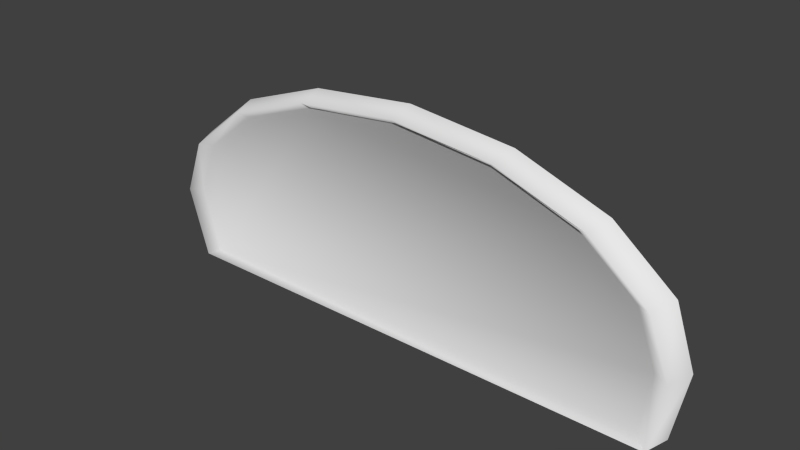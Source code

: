 # Source: speedo.blend  (saved by Blender 2.69.0; exported with 4.5.12 LTS)
import bpy
from mathutils import Matrix  # noqa: F401  (used for matrix-valued properties, if any)

bpy.ops.wm.read_factory_settings(use_empty=True)
scene = bpy.context.scene
scene.name = 'Scene'

# ---- collections
col_collection_1 = bpy.data.collections.new('Collection 1'); scene.collection.children.link(col_collection_1)

# ---- world
world_world = bpy.data.worlds.new('World'); scene.world = world_world
world_world.color = (0.05088, 0.05088, 0.05088)
world_world.use_sun_shadow = False
world_world.sun_shadow_jitter_overblur = 0.0
world_world.cycles.sampling_method = 'MANUAL'
world_world.cycles.sample_map_resolution = 256

# ---- meshes
me_cylinder = bpy.data.meshes.new('Cylinder')
me_cylinder.from_pydata([(-0.001306, 0.01447, 1.29), (-0.001134, -0.1572, 1.246), (0.7165, 0.01447, 1.214), (0.6921, -0.1572, 1.172), (1.325, 0.01447, 0.9954), (1.28, -0.1572, 0.961), (1.732, 0.01447, 0.6689), (1.672, -0.1572, 0.6457), (1.866, 0.01474, 0.2797), (1.81, -0.1572, 0.2738), (1.778, 0.01309, -0.1789), (1.732, -0.1582, -0.1816), (-1.734, 0.01243, -0.1791), (-1.675, -0.1572, -0.1818), (-1.877, 0.01447, 0.2838), (-1.813, -0.1572, 0.2738), (-1.734, 0.01447, 0.6689), (-1.675, -0.1572, 0.6457), (-1.328, 0.01447, 0.9954), (-1.282, -0.1572, 0.961), (-0.7191, 0.01447, 1.214), (-0.6944, -0.1572, 1.172), (-0.001134, -0.1152, 1.21), (0.6549, -0.1152, 1.14), (1.211, -0.1152, 0.9403), (1.583, -0.1152, 0.6419), (1.713, -0.1152, 0.2899), (1.654, -0.1152, -0.1458), (-1.585, -0.1152, -0.1458), (-1.715, -0.1152, 0.2899), (-1.585, -0.1152, 0.6419), (-1.213, -0.1152, 0.9403), (-0.6572, -0.1152, 1.14)], [], [(0, 1, 3, 2), (2, 3, 5, 4), (4, 5, 7, 6), (6, 7, 9, 8), (8, 9, 11, 10), (12, 13, 15, 14), (14, 15, 17, 16), (16, 17, 19, 18), (20, 21, 1, 0), (18, 19, 21, 20), (5, 3, 23, 24), (17, 15, 29, 30), (11, 9, 26, 27), (1, 21, 32, 22), (3, 1, 22, 23), (7, 5, 24, 25), (19, 17, 30, 31), (15, 13, 28, 29), (9, 7, 25, 26), (21, 19, 31, 32), (28, 13, 11, 27), (22, 32, 31, 30, 29, 28, 27, 26, 25, 24, 23)])
me_cylinder.polygons.foreach_set('use_smooth', [True] * 22)
_uv = me_cylinder.uv_layers.new(name='UVMap')
_uv.uv.foreach_set('vector', [0.5057, 0.9751, 0.5057, 0.9642, 0.6765, 0.9459, 0.6825, 0.9562, 0.6825, 0.9562, 0.6765, 0.9459, 0.8213, 0.894, 0.8325, 0.9025, 0.8325, 0.9025, 0.8213, 0.894, 0.9181, 0.8163, 0.9326, 0.8221, 0.9326, 0.8221, 0.9181, 0.8163, 0.9521, 0.7247, 0.9658, 0.7262, 0.9658, 0.7262, 0.9521, 0.7247, 0.9328, 0.6125, 0.9441, 0.6132, 0.07876, 0.6131, 0.0934, 0.6125, 0.05943, 0.7247, 0.04358, 0.7272, 0.04358, 0.7272, 0.05943, 0.7247, 0.0934, 0.8163, 0.07876, 0.8221, 0.07876, 0.8221, 0.0934, 0.8163, 0.1902, 0.894, 0.1789, 0.9025, 0.3289, 0.9562, 0.3349, 0.9459, 0.5057, 0.9642, 0.5057, 0.9751, 0.1789, 0.9025, 0.1902, 0.894, 0.3349, 0.9459, 0.3289, 0.9562, 0.8213, 0.894, 0.6765, 0.9459, 0.6674, 0.938, 0.8044, 0.8889, 0.0934, 0.8163, 0.05943, 0.7247, 0.08336, 0.7287, 0.1155, 0.8154, 0.9328, 0.6125, 0.9521, 0.7247, 0.9281, 0.7287, 0.9136, 0.6213, 0.5057, 0.9642, 0.3349, 0.9459, 0.3441, 0.938, 0.5057, 0.9553, 0.6765, 0.9459, 0.5057, 0.9642, 0.5057, 0.9553, 0.6674, 0.938, 0.9181, 0.8163, 0.8213, 0.894, 0.8044, 0.8889, 0.896, 0.8154, 0.1902, 0.894, 0.0934, 0.8163, 0.1155, 0.8154, 0.2071, 0.8889, 0.05943, 0.7247, 0.0934, 0.6125, 0.1155, 0.6213, 0.08336, 0.7287, 0.9521, 0.7247, 0.9181, 0.8163, 0.896, 0.8154, 0.9281, 0.7287, 0.3349, 0.9459, 0.1902, 0.894, 0.2071, 0.8889, 0.3441, 0.938, 0.1155, 0.6213, 0.0934, 0.6125, 0.9328, 0.6125, 0.9136, 0.6213, 0.5057, 0.9553, 0.3441, 0.938, 0.2071, 0.8889, 0.1155, 0.8154, 0.08336, 0.7287, 0.1155, 0.6213, 0.9136, 0.6213, 0.9281, 0.7287, 0.896, 0.8154, 0.8044, 0.8889, 0.6674, 0.938])
me_cylinder.use_remesh_preserve_volume = False
me_cylinder.use_remesh_preserve_attributes = False
me_cylinder.use_mirror_vertex_groups = False
me_cylinder.use_paint_bone_selection = False
me_cylinder.use_paint_mask = True
me_cylinder.update()

# ---- objects
ob_cylinder = bpy.data.objects.new('Cylinder', me_cylinder)

# ---- transforms, parenting, visibility, modifiers, constraints
ob_cylinder.location = (0.0, 0.0, 0.0)
ob_cylinder.lineart.crease_threshold = 0.0

# ---- collection membership
col_collection_1.objects.link(ob_cylinder)

# ---- scene / render settings (as saved in the file)
scene.frame_start = 1; scene.frame_end = 250; scene.frame_set(1)
scene.render.engine = 'BLENDER_EEVEE_NEXT'
scene.render.image_settings.compression = 90
scene.render.resolution_percentage = 50
scene.render.dither_intensity = 0.0
scene.cycles.use_denoising = False
scene.cycles.samples = 10
scene.cycles.sampling_pattern = 'TABULATED_SOBOL'
scene.cycles.light_sampling_threshold = 0.0
scene.cycles.use_adaptive_sampling = False
scene.cycles.use_light_tree = False
scene.cycles.blur_glossy = 0.0
scene.cycles.volume_bounces = 1
scene.cycles.pixel_filter_type = 'GAUSSIAN'
scene.cycles.sample_clamp_indirect = 0.0
scene.view_settings.view_transform = 'Standard'
bpy.context.view_layer.update()

# ---- added for rendering (the .blend has no active camera and no usable light): camera, sun
cam_auto = bpy.data.cameras.new('AutoCamera')
cam_auto.lens = 50.0
cam_auto.sensor_width = 36.0
cam_auto.clip_end = 1000.0
ob_auto_camera = bpy.data.objects.new('AutoCamera', cam_auto)
scene.collection.objects.link(ob_auto_camera)
ob_auto_camera.location = (3.71939, -4.54147, 3.53398)
ob_auto_camera.rotation_euler = (1.09748, -7.21219e-08, 0.694738)
scene.camera = ob_auto_camera
light_auto_sun = bpy.data.lights.new('AutoSun', 'SUN')
light_auto_sun.energy = 3.0
light_auto_sun.angle = 0.0523599
ob_auto_sun = bpy.data.objects.new('AutoSun', light_auto_sun)
scene.collection.objects.link(ob_auto_sun)
ob_auto_sun.rotation_euler = (0.872665, 0.174533, 0.523599)
bpy.context.view_layer.update()
